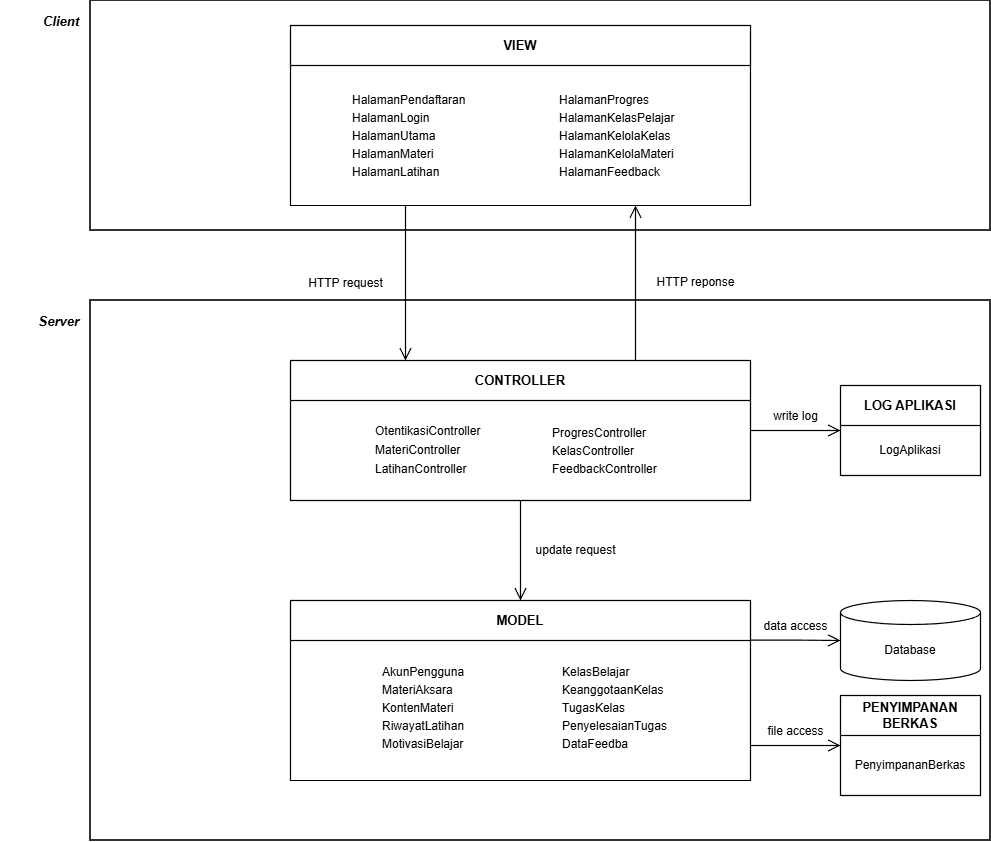

The diagram above was exported from draw.io. Its source (the exported page's mxGraphModel, read from the mxfile embedded in the PNG):
<mxGraphModel dx="1674" dy="1017" grid="1" gridSize="10" guides="1" tooltips="1" connect="1" arrows="1" fold="1" page="1" pageScale="1" pageWidth="850" pageHeight="1100" math="0" shadow="0">
  <root>
    <mxCell id="0" />
    <mxCell id="1" parent="0" />
    <mxCell id="8_qktxasw3QETKx6NQGP-1" parent="1" style="rounded=0;html=1;strokeWidth=1.6;" value="" vertex="1">
      <mxGeometry height="230" width="900" x="120" y="20" as="geometry" />
    </mxCell>
    <mxCell id="8_qktxasw3QETKx6NQGP-2" parent="1" style="text;html=1;align=right;verticalAlign=middle;fontSize=13;fontFamily=Helvetica;" value="&lt;i&gt;&lt;b&gt;Client&lt;/b&gt;&lt;/i&gt;" vertex="1">
      <mxGeometry height="26" width="80" x="30" y="28" as="geometry" />
    </mxCell>
    <mxCell id="8_qktxasw3QETKx6NQGP-3" parent="1" style="rounded=0;html=1;strokeWidth=1.6;" value="" vertex="1">
      <mxGeometry height="540" width="900" x="120" y="320" as="geometry" />
    </mxCell>
    <mxCell id="8_qktxasw3QETKx6NQGP-4" parent="1" style="text;html=1;align=right;verticalAlign=middle;fontSize=13;fontFamily=Helvetica;" value="&lt;i&gt;&lt;b&gt;Server&lt;/b&gt;&lt;/i&gt;" vertex="1">
      <mxGeometry height="26" width="80" x="30" y="328" as="geometry" />
    </mxCell>
    <mxCell id="8_qktxasw3QETKx6NQGP-5" parent="1" style="swimlane;html=1;whiteSpace=wrap;startSize=40;fontStyle=1;fontSize=13;fontFamily=Helvetica;swimlaneFillColor=#FFFFFF;strokeWidth=1.2;collapsible=0;horizontal=1;" value="VIEW" vertex="1">
      <mxGeometry height="180" width="460" x="320" y="45" as="geometry" />
    </mxCell>
    <mxCell id="8_qktxasw3QETKx6NQGP-24" parent="8_qktxasw3QETKx6NQGP-5" style="text;html=1;whiteSpace=wrap;strokeColor=none;fillColor=none;align=left;verticalAlign=middle;rounded=0;" value="&lt;div style=&quot;line-height: 150%;&quot;&gt;HalamanPendaftaran&lt;br&gt;HalamanLogin&lt;br&gt;HalamanUtama&lt;br&gt;HalamanMateri&lt;br&gt;HalamanLatihan&lt;/div&gt;" vertex="1">
      <mxGeometry height="113" width="130" x="60" y="53.5" as="geometry" />
    </mxCell>
    <mxCell id="8_qktxasw3QETKx6NQGP-27" parent="8_qktxasw3QETKx6NQGP-5" style="text;html=1;whiteSpace=wrap;strokeColor=none;fillColor=none;align=left;verticalAlign=middle;rounded=0;" value="&lt;div style=&quot;line-height: 150%;&quot;&gt;&lt;table style=&quot;width: 124.736px;&quot;&gt;&lt;tbody&gt;&lt;tr&gt;&lt;td style=&quot;vertical-align: top; line-height: 1.6;&quot;&gt;&lt;/td&gt;&lt;td style=&quot;vertical-align: top;&quot;&gt;HalamanProgres&lt;br&gt;HalamanKelasPelajar&lt;br&gt;HalamanKelolaKelas&lt;br&gt;HalamanKelolaMateri&lt;br&gt;HalamanFeedback&lt;/td&gt;&lt;/tr&gt;&lt;/tbody&gt;&lt;/table&gt;&lt;/div&gt;" vertex="1">
      <mxGeometry height="113" width="130" x="260" y="53.5" as="geometry" />
    </mxCell>
    <mxCell id="8_qktxasw3QETKx6NQGP-8" parent="1" style="swimlane;html=1;whiteSpace=wrap;startSize=40;fontStyle=1;fontSize=13;fontFamily=Helvetica;swimlaneFillColor=#FFFFFF;strokeWidth=1.2;collapsible=0;horizontal=1;" value="CONTROLLER" vertex="1">
      <mxGeometry height="140" width="460" x="320" y="380" as="geometry" />
    </mxCell>
    <mxCell id="8_qktxasw3QETKx6NQGP-30" parent="8_qktxasw3QETKx6NQGP-8" style="text;html=1;whiteSpace=wrap;strokeColor=none;fillColor=none;align=left;verticalAlign=middle;rounded=0;" value="&lt;div style=&quot;line-height: 150%;&quot;&gt;&lt;table style=&quot;width: 219.431px;&quot;&gt;&lt;tbody&gt;&lt;tr&gt;&lt;td style=&quot;vertical-align: top; line-height: 1.6;&quot;&gt;OtentikasiController&lt;br&gt;MateriController&lt;br&gt;LatihanController&lt;/td&gt;&lt;/tr&gt;&lt;/tbody&gt;&lt;/table&gt;&lt;/div&gt;" vertex="1">
      <mxGeometry height="60" width="130" x="80" y="60" as="geometry" />
    </mxCell>
    <mxCell id="8_qktxasw3QETKx6NQGP-31" parent="8_qktxasw3QETKx6NQGP-8" style="text;html=1;whiteSpace=wrap;strokeColor=none;fillColor=none;align=left;verticalAlign=middle;rounded=0;" value="&lt;div style=&quot;line-height: 150%;&quot;&gt;&lt;span style=&quot;text-align: center;&quot;&gt;ProgresController&lt;/span&gt;&lt;br style=&quot;text-align: center;&quot;&gt;&lt;span style=&quot;text-align: center;&quot;&gt;KelasController&lt;/span&gt;&lt;br style=&quot;text-align: center;&quot;&gt;&lt;span style=&quot;text-align: center;&quot;&gt;FeedbackController&lt;/span&gt;&lt;/div&gt;" vertex="1">
      <mxGeometry height="60" width="130" x="260" y="60" as="geometry" />
    </mxCell>
    <mxCell id="8_qktxasw3QETKx6NQGP-10" parent="1" style="swimlane;html=1;whiteSpace=wrap;startSize=40;fontStyle=1;fontSize=13;fontFamily=Helvetica;swimlaneFillColor=#FFFFFF;strokeWidth=1.2;collapsible=0;horizontal=1;" value="LOG APLIKASI" vertex="1">
      <mxGeometry height="90" width="140" x="870" y="405" as="geometry" />
    </mxCell>
    <mxCell id="8_qktxasw3QETKx6NQGP-11" parent="8_qktxasw3QETKx6NQGP-10" style="text;html=1;whiteSpace=wrap;align=center;verticalAlign=middle;fontSize=12;fontFamily=Helvetica;spacing=8;" value="LogAplikasi" vertex="1">
      <mxGeometry height="50" width="140" y="40" as="geometry" />
    </mxCell>
    <mxCell id="8_qktxasw3QETKx6NQGP-12" parent="1" style="swimlane;html=1;whiteSpace=wrap;startSize=40;fontStyle=1;fontSize=13;fontFamily=Helvetica;swimlaneFillColor=#FFFFFF;strokeWidth=1.2;collapsible=0;horizontal=1;" value="MODEL" vertex="1">
      <mxGeometry height="180" width="460" x="320" y="620" as="geometry" />
    </mxCell>
    <mxCell id="8_qktxasw3QETKx6NQGP-28" parent="8_qktxasw3QETKx6NQGP-12" style="text;html=1;whiteSpace=wrap;strokeColor=none;fillColor=none;align=left;verticalAlign=middle;rounded=0;" value="&lt;div style=&quot;line-height: 150%;&quot;&gt;&lt;span style=&quot;text-align: center;&quot;&gt;AkunPengguna&lt;/span&gt;&lt;br style=&quot;text-align: center;&quot;&gt;&lt;span style=&quot;text-align: center;&quot;&gt;MateriAksara&lt;/span&gt;&lt;br style=&quot;text-align: center;&quot;&gt;&lt;span style=&quot;text-align: center;&quot;&gt;KontenMateri&lt;/span&gt;&lt;br style=&quot;text-align: center;&quot;&gt;&lt;span style=&quot;text-align: center;&quot;&gt;RiwayatLatihan&lt;/span&gt;&lt;br style=&quot;text-align: center;&quot;&gt;&lt;span style=&quot;text-align: center;&quot;&gt;MotivasiBelajar&lt;/span&gt;&lt;/div&gt;" vertex="1">
      <mxGeometry height="113" width="130" x="90" y="50" as="geometry" />
    </mxCell>
    <mxCell id="8_qktxasw3QETKx6NQGP-29" parent="8_qktxasw3QETKx6NQGP-12" style="text;html=1;whiteSpace=wrap;strokeColor=none;fillColor=none;align=left;verticalAlign=middle;rounded=0;" value="&lt;div style=&quot;line-height: 150%;&quot;&gt;&lt;span style=&quot;text-align: center;&quot;&gt;KelasBelajar&lt;/span&gt;&lt;br style=&quot;text-align: center;&quot;&gt;&lt;span style=&quot;text-align: center;&quot;&gt;KeanggotaanKelas&lt;/span&gt;&lt;br style=&quot;text-align: center;&quot;&gt;&lt;span style=&quot;text-align: center;&quot;&gt;TugasKelas&lt;/span&gt;&lt;br style=&quot;text-align: center;&quot;&gt;&lt;span style=&quot;text-align: center;&quot;&gt;PenyelesaianTugas&lt;/span&gt;&lt;br style=&quot;text-align: center;&quot;&gt;&lt;span style=&quot;text-align: center;&quot;&gt;DataFeedba&lt;/span&gt;&lt;/div&gt;" vertex="1">
      <mxGeometry height="113" width="130" x="270" y="50" as="geometry" />
    </mxCell>
    <mxCell id="8_qktxasw3QETKx6NQGP-14" parent="1" style="shape=cylinder3;whiteSpace=wrap;html=1;boundedLbl=1;size=12;fontFamily=Helvetica;fontSize=12;strokeWidth=1.2;" value="Database" vertex="1">
      <mxGeometry height="80" width="140" x="870" y="620" as="geometry" />
    </mxCell>
    <mxCell id="8_qktxasw3QETKx6NQGP-15" parent="1" style="swimlane;html=1;whiteSpace=wrap;startSize=40;fontStyle=1;fontSize=13;fontFamily=Helvetica;swimlaneFillColor=#FFFFFF;strokeWidth=1.2;collapsible=0;horizontal=1;" value="PENYIMPANAN&lt;br&gt;BERKAS" vertex="1">
      <mxGeometry height="100" width="140" x="870" y="715" as="geometry" />
    </mxCell>
    <mxCell id="8_qktxasw3QETKx6NQGP-16" parent="8_qktxasw3QETKx6NQGP-15" style="text;html=1;whiteSpace=wrap;align=center;verticalAlign=middle;fontSize=12;fontFamily=Helvetica;spacing=8;" value="PenyimpananBerkas" vertex="1">
      <mxGeometry height="60" width="140" y="40" as="geometry" />
    </mxCell>
    <mxCell id="8_qktxasw3QETKx6NQGP-18" edge="1" parent="1" source="8_qktxasw3QETKx6NQGP-5" style="endArrow=open;endSize=10;html=1;rounded=0;strokeWidth=1.2;edgeStyle=orthogonalEdgeStyle;fontFamily=Helvetica;fontSize=12;labelBackgroundColor=#FFFFFF;exitX=0.25;exitY=1;exitDx=0;exitDy=0;entryX=0.25;entryY=0;entryDx=0;entryDy=0;" target="8_qktxasw3QETKx6NQGP-8" value="HTTP request">
      <mxGeometry relative="1" as="geometry">
        <mxPoint x="-60" as="offset" />
      </mxGeometry>
    </mxCell>
    <mxCell id="8_qktxasw3QETKx6NQGP-19" edge="1" parent="1" source="8_qktxasw3QETKx6NQGP-8" style="endArrow=open;endSize=10;html=1;rounded=0;strokeWidth=1.2;edgeStyle=orthogonalEdgeStyle;fontFamily=Helvetica;fontSize=12;labelBackgroundColor=#FFFFFF;exitX=0.75;exitY=0;exitDx=0;exitDy=0;entryX=0.75;entryY=1;entryDx=0;entryDy=0;" target="8_qktxasw3QETKx6NQGP-5" value="HTTP reponse">
      <mxGeometry relative="1" as="geometry">
        <mxPoint x="60" as="offset" />
      </mxGeometry>
    </mxCell>
    <mxCell id="8_qktxasw3QETKx6NQGP-20" edge="1" parent="1" source="8_qktxasw3QETKx6NQGP-8" style="endArrow=open;endSize=10;html=1;rounded=0;strokeWidth=1.2;edgeStyle=orthogonalEdgeStyle;fontFamily=Helvetica;fontSize=12;labelBackgroundColor=#FFFFFF;exitX=0.5;exitY=1;exitDx=0;exitDy=0;entryX=0.5;entryY=0;entryDx=0;entryDy=0;" target="8_qktxasw3QETKx6NQGP-12" value="update request">
      <mxGeometry relative="1" y="55" as="geometry">
        <mxPoint as="offset" />
      </mxGeometry>
    </mxCell>
    <mxCell id="8_qktxasw3QETKx6NQGP-21" edge="1" parent="1" source="8_qktxasw3QETKx6NQGP-8" style="endArrow=open;endSize=10;html=1;rounded=0;strokeWidth=1.2;edgeStyle=orthogonalEdgeStyle;fontFamily=Helvetica;fontSize=12;labelBackgroundColor=#FFFFFF;exitX=1;exitY=0.5;exitDx=0;exitDy=0;entryX=0;entryY=0.5;entryDx=0;entryDy=0;" target="8_qktxasw3QETKx6NQGP-10" value="write log">
      <mxGeometry relative="1" as="geometry">
        <mxPoint y="-14" as="offset" />
      </mxGeometry>
    </mxCell>
    <mxCell id="8_qktxasw3QETKx6NQGP-22" edge="1" parent="1" source="8_qktxasw3QETKx6NQGP-12" style="endArrow=open;endSize=10;html=1;rounded=0;strokeWidth=1.2;edgeStyle=orthogonalEdgeStyle;fontFamily=Helvetica;fontSize=12;labelBackgroundColor=#FFFFFF;exitX=1;exitY=0.22;exitDx=0;exitDy=0;entryX=0;entryY=0.5;entryDx=0;entryDy=0;" target="8_qktxasw3QETKx6NQGP-14" value="data access">
      <mxGeometry relative="1" as="geometry">
        <mxPoint y="-14" as="offset" />
      </mxGeometry>
    </mxCell>
    <mxCell id="8_qktxasw3QETKx6NQGP-23" edge="1" parent="1" source="8_qktxasw3QETKx6NQGP-12" style="endArrow=open;endSize=10;html=1;rounded=0;strokeWidth=1.2;edgeStyle=orthogonalEdgeStyle;fontFamily=Helvetica;fontSize=12;labelBackgroundColor=#FFFFFF;exitX=1;exitY=0.8056;exitDx=0;exitDy=0;entryX=0;entryY=0.5;entryDx=0;entryDy=0;" target="8_qktxasw3QETKx6NQGP-15" value="file access">
      <mxGeometry relative="1" as="geometry">
        <mxPoint y="-14" as="offset" />
      </mxGeometry>
    </mxCell>
  </root>
</mxGraphModel>